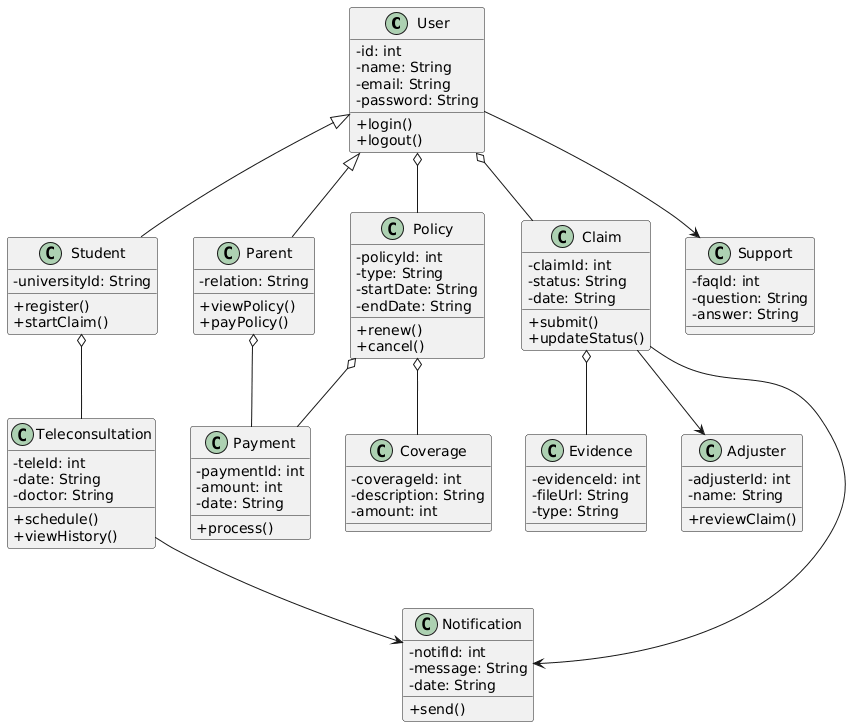

The diagram above was rendered by PlantUML. Its source (embedded in the PNG):
@startuml
skinparam classAttributeIconSize 0

' ==== CLASES PRINCIPALES ====
class User {
  - id: int
  - name: String
  - email: String
  - password: String
  + login()
  + logout()
}

class Student {
  - universityId: String
  + register()
  + startClaim()
}

class Parent {
  - relation: String
  + viewPolicy()
  + payPolicy()
}

class Policy {
  - policyId: int
  - type: String
  - startDate: String
  - endDate: String
  + renew()
  + cancel()
}

class Coverage {
  - coverageId: int
  - description: String
  - amount: int
}

class Claim {
  - claimId: int
  - status: String
  - date: String
  + submit()
  + updateStatus()
}

class Evidence {
  - evidenceId: int
  - fileUrl: String
  - type: String
}

class Adjuster {
  - adjusterId: int
  - name: String
  + reviewClaim()
}

class Notification {
  - notifId: int
  - message: String
  - date: String
  + send()
}

class Teleconsultation {
  - teleId: int
  - date: String
  - doctor: String
  + schedule()
  + viewHistory()
}

class Payment {
  - paymentId: int
  - amount: int
  - date: String
  + process()
}

class Support {
  - faqId: int
  - question: String
  - answer: String
}

' ==== RELACIONES ====
User <|-- Student
User <|-- Parent

User o-- Policy
Policy o-- Coverage

User o-- Claim
Claim o-- Evidence
Claim --> Adjuster
Claim --> Notification

Student o-- Teleconsultation
Teleconsultation --> Notification

Parent o-- Payment
Policy o-- Payment

User --> Support
@enduml